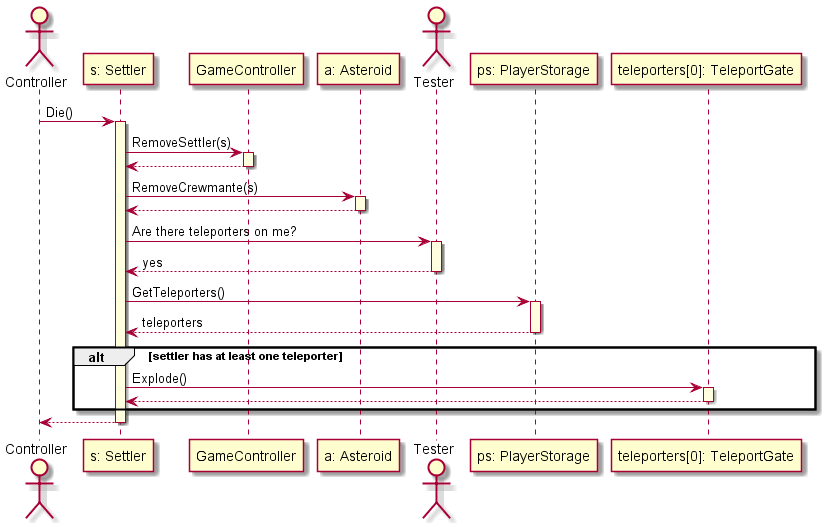

The diagram above was rendered by PlantUML. Its source (embedded in the PNG):
@startuml

skinparam SequenceLifeLineBackgroundColor LightYellow

actor Controller as control
participant "s: Settler" as settler
participant "GameController" as game
participant "a: Asteroid" as asteroid
actor Tester as tester
participant "ps: PlayerStorage" as storage

control -> settler ++: Die()
settler -> game ++: RemoveSettler(s)
game --> settler --
settler -> asteroid ++: RemoveCrewmante(s)
asteroid --> settler--
settler-> tester ++: Are there teleporters on me?
tester --> settler --: yes
settler -> storage ++: GetTeleporters()
storage --> settler --: teleporters

alt settler has at least one teleporter
    participant "teleporters[0]: TeleportGate" as teleporter
    settler -> teleporter ++: Explode()
    teleporter--> settler --
end
settler --> control --


@enduml